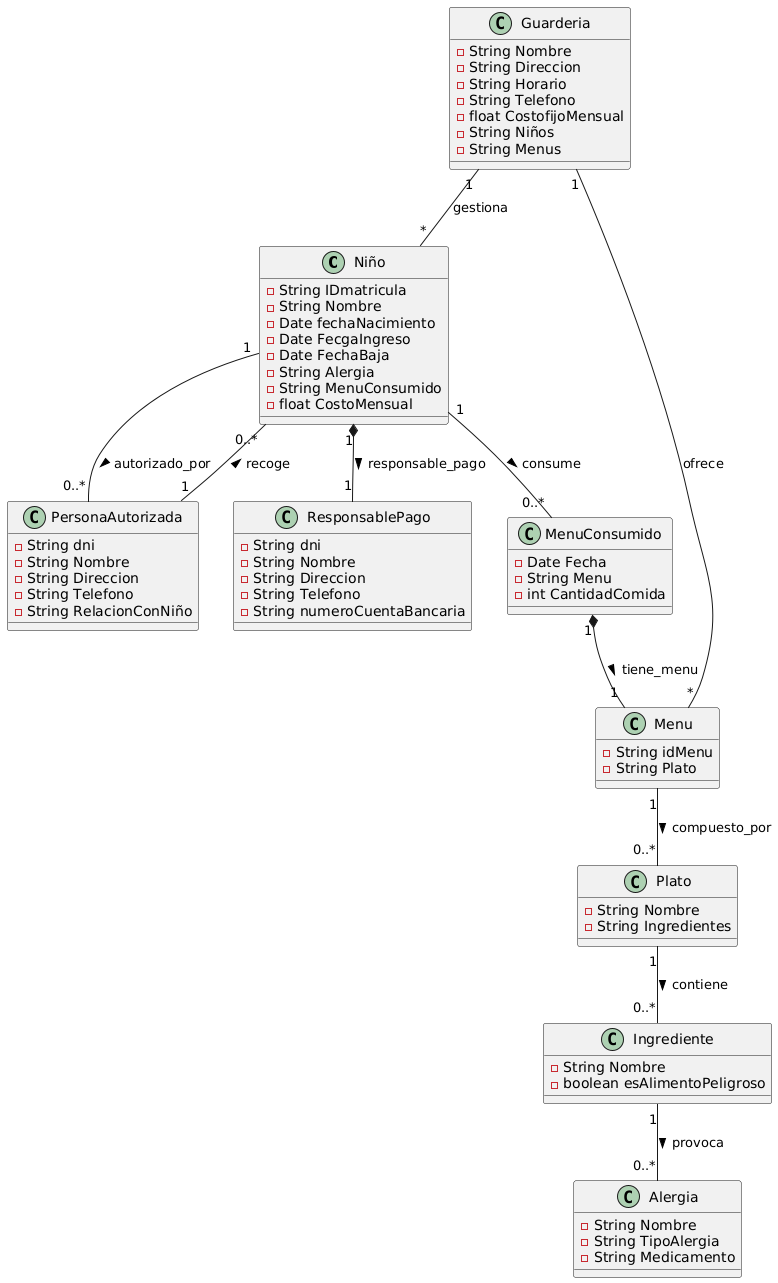

The diagram above was rendered by PlantUML. Its source (embedded in the PNG):
@startuml
'
class Niño {
  - String IDmatricula
  - String Nombre
  - Date fechaNacimiento
  - Date FecgaIngreso
  - Date FechaBaja
  - String Alergia
  - String MenuConsumido
  - float CostoMensual
}

class PersonaAutorizada {
  - String dni
  - String Nombre
  - String Direccion
  - String Telefono
  - String RelacionConNiño
}

class ResponsablePago {
  - String dni
  - String Nombre
  - String Direccion
  - String Telefono
  - String numeroCuentaBancaria
}

class Menu {
  - String idMenu
  - String Plato
}

class Plato {
  - String Nombre
  - String Ingredientes
}

class Ingrediente {
  - String Nombre
  - boolean esAlimentoPeligroso
}

class Alergia {
  - String Nombre
  - String TipoAlergia
  - String Medicamento
}

class MenuConsumido {
  - Date Fecha
  - String Menu
  - int CantidadComida
}

class Guarderia {
  - String Nombre
  - String Direccion
  - String Horario
  - String Telefono
  - float CostofijoMensual
  - String Niños
  - String Menus
}

' Relación entre clases
Niño "1" -- "0..*" PersonaAutorizada : autorizado_por >
Niño "1" *-- "1" ResponsablePago : responsable_pago >
Niño "1" -- "0..*" MenuConsumido : consume >
Menu "1" -- "0..*" Plato : compuesto_por >
Plato "1" -- "0..*" Ingrediente : contiene >
Ingrediente "1" -- "0..*" Alergia : provoca >
MenuConsumido "1" *-- "1" Menu : tiene_menu >
PersonaAutorizada "1" -- "0..*" Niño : recoge >
Guarderia "1" -- "*" Niño : gestiona
Guarderia "1" -- "*" Menu : ofrece
@enduml